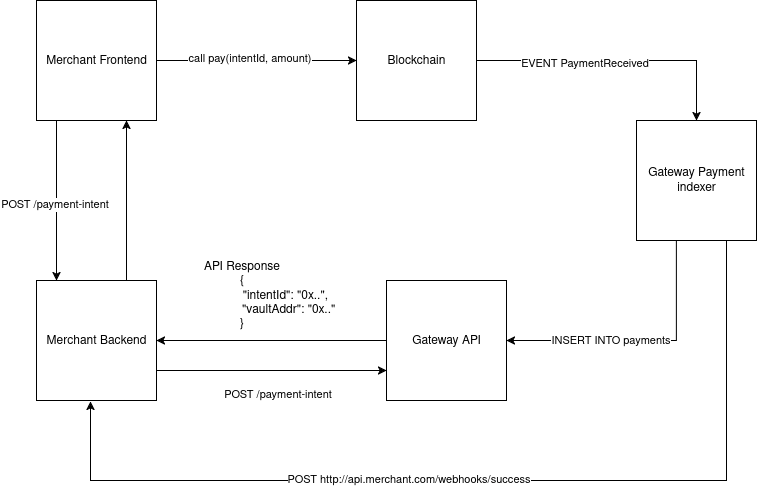

The diagram above was exported from draw.io. Its source (the exported page's mxGraphModel, read from the mxfile embedded in the PNG):
<mxGraphModel dx="1354" dy="800" grid="1" gridSize="10" guides="1" tooltips="1" connect="1" arrows="1" fold="1" page="1" pageScale="1" pageWidth="850" pageHeight="1100" math="0" shadow="0">
  <root>
    <mxCell id="0" />
    <mxCell id="1" parent="0" />
    <mxCell id="tSHkx7jCyd2OkyqJFWqU-5" style="edgeStyle=orthogonalEdgeStyle;rounded=0;orthogonalLoop=1;jettySize=auto;html=1;" edge="1" parent="1" source="tSHkx7jCyd2OkyqJFWqU-1" target="tSHkx7jCyd2OkyqJFWqU-2">
      <mxGeometry relative="1" as="geometry">
        <Array as="points">
          <mxPoint x="220" y="340" />
          <mxPoint x="220" y="340" />
        </Array>
      </mxGeometry>
    </mxCell>
    <mxCell id="tSHkx7jCyd2OkyqJFWqU-6" value="POST /payment-intent" style="edgeLabel;html=1;align=center;verticalAlign=middle;resizable=0;points=[];" vertex="1" connectable="0" parent="tSHkx7jCyd2OkyqJFWqU-5">
      <mxGeometry x="0.0375" y="-3" relative="1" as="geometry">
        <mxPoint as="offset" />
      </mxGeometry>
    </mxCell>
    <mxCell id="tSHkx7jCyd2OkyqJFWqU-14" style="edgeStyle=orthogonalEdgeStyle;rounded=0;orthogonalLoop=1;jettySize=auto;html=1;exitX=1;exitY=0.5;exitDx=0;exitDy=0;entryX=0;entryY=0.5;entryDx=0;entryDy=0;" edge="1" parent="1" source="tSHkx7jCyd2OkyqJFWqU-1" target="tSHkx7jCyd2OkyqJFWqU-4">
      <mxGeometry relative="1" as="geometry" />
    </mxCell>
    <mxCell id="tSHkx7jCyd2OkyqJFWqU-15" value="&lt;div&gt;call pay(intentId, amount)&lt;/div&gt;&lt;div&gt;&lt;br&gt;&lt;/div&gt;" style="edgeLabel;html=1;align=center;verticalAlign=middle;resizable=0;points=[];" vertex="1" connectable="0" parent="tSHkx7jCyd2OkyqJFWqU-14">
      <mxGeometry x="-0.08" y="-4" relative="1" as="geometry">
        <mxPoint as="offset" />
      </mxGeometry>
    </mxCell>
    <mxCell id="tSHkx7jCyd2OkyqJFWqU-1" value="Merchant Frontend" style="whiteSpace=wrap;html=1;aspect=fixed;" vertex="1" parent="1">
      <mxGeometry x="200" y="120" width="120" height="120" as="geometry" />
    </mxCell>
    <mxCell id="tSHkx7jCyd2OkyqJFWqU-7" style="edgeStyle=orthogonalEdgeStyle;rounded=0;orthogonalLoop=1;jettySize=auto;html=1;entryX=0;entryY=0.5;entryDx=0;entryDy=0;" edge="1" parent="1">
      <mxGeometry relative="1" as="geometry">
        <mxPoint x="320" y="490" as="sourcePoint" />
        <mxPoint x="550" y="490" as="targetPoint" />
      </mxGeometry>
    </mxCell>
    <mxCell id="tSHkx7jCyd2OkyqJFWqU-8" value="&lt;div&gt;POST /payment-intent&lt;/div&gt;&lt;div&gt;&lt;br&gt;&lt;/div&gt;" style="edgeLabel;html=1;align=center;verticalAlign=middle;resizable=0;points=[];" vertex="1" connectable="0" parent="tSHkx7jCyd2OkyqJFWqU-7">
      <mxGeometry y="-2" relative="1" as="geometry">
        <mxPoint x="5" y="28" as="offset" />
      </mxGeometry>
    </mxCell>
    <mxCell id="tSHkx7jCyd2OkyqJFWqU-13" style="edgeStyle=orthogonalEdgeStyle;rounded=0;orthogonalLoop=1;jettySize=auto;html=1;exitX=0.75;exitY=0;exitDx=0;exitDy=0;entryX=0.75;entryY=1;entryDx=0;entryDy=0;" edge="1" parent="1" source="tSHkx7jCyd2OkyqJFWqU-2" target="tSHkx7jCyd2OkyqJFWqU-1">
      <mxGeometry relative="1" as="geometry" />
    </mxCell>
    <mxCell id="tSHkx7jCyd2OkyqJFWqU-2" value="&lt;div&gt;Merchant Backend&lt;/div&gt;" style="whiteSpace=wrap;html=1;aspect=fixed;" vertex="1" parent="1">
      <mxGeometry x="200" y="400" width="120" height="120" as="geometry" />
    </mxCell>
    <mxCell id="tSHkx7jCyd2OkyqJFWqU-10" style="edgeStyle=orthogonalEdgeStyle;rounded=0;orthogonalLoop=1;jettySize=auto;html=1;entryX=1;entryY=0.5;entryDx=0;entryDy=0;" edge="1" parent="1" source="tSHkx7jCyd2OkyqJFWqU-3" target="tSHkx7jCyd2OkyqJFWqU-2">
      <mxGeometry relative="1" as="geometry" />
    </mxCell>
    <mxCell id="tSHkx7jCyd2OkyqJFWqU-3" value="Gateway API" style="whiteSpace=wrap;html=1;aspect=fixed;" vertex="1" parent="1">
      <mxGeometry x="550" y="400" width="120" height="120" as="geometry" />
    </mxCell>
    <mxCell id="tSHkx7jCyd2OkyqJFWqU-17" style="edgeStyle=orthogonalEdgeStyle;rounded=0;orthogonalLoop=1;jettySize=auto;html=1;entryX=0.5;entryY=0;entryDx=0;entryDy=0;" edge="1" parent="1" source="tSHkx7jCyd2OkyqJFWqU-4" target="tSHkx7jCyd2OkyqJFWqU-16">
      <mxGeometry relative="1" as="geometry" />
    </mxCell>
    <mxCell id="tSHkx7jCyd2OkyqJFWqU-19" value="EVENT PaymentReceived " style="edgeLabel;html=1;align=center;verticalAlign=middle;resizable=0;points=[];" vertex="1" connectable="0" parent="tSHkx7jCyd2OkyqJFWqU-17">
      <mxGeometry x="-0.2357" y="-2" relative="1" as="geometry">
        <mxPoint as="offset" />
      </mxGeometry>
    </mxCell>
    <mxCell id="tSHkx7jCyd2OkyqJFWqU-4" value="Blockchain" style="whiteSpace=wrap;html=1;aspect=fixed;" vertex="1" parent="1">
      <mxGeometry x="520" y="120" width="120" height="120" as="geometry" />
    </mxCell>
    <mxCell id="tSHkx7jCyd2OkyqJFWqU-12" value="API Response &lt;br&gt;&lt;div align=&quot;center&quot;&gt;{&lt;br&gt;&lt;span style=&quot;white-space: pre;&quot;&gt;&#09;&lt;/span&gt;&lt;span style=&quot;white-space: pre;&quot;&gt;&#09;&lt;/span&gt;&lt;span style=&quot;white-space: pre;&quot;&gt;&#09;&lt;/span&gt;&amp;nbsp; &quot;intentId&quot;: &quot;0x..&quot;,&lt;br&gt;&lt;span style=&quot;white-space: pre;&quot;&gt;&#09;&lt;/span&gt;&lt;span style=&quot;white-space: pre;&quot;&gt;&#09;&lt;/span&gt;&lt;span style=&quot;white-space: pre;&quot;&gt;&#09;&lt;/span&gt;&amp;nbsp;&amp;nbsp;&amp;nbsp; &quot;vaultAddr&quot;: &quot;0x..&quot;&lt;br&gt;}&lt;/div&gt;" style="text;html=1;align=center;verticalAlign=middle;resizable=0;points=[];autosize=1;strokeColor=none;fillColor=none;" vertex="1" parent="1">
      <mxGeometry x="300" y="370" width="210" height="90" as="geometry" />
    </mxCell>
    <mxCell id="tSHkx7jCyd2OkyqJFWqU-18" style="edgeStyle=orthogonalEdgeStyle;rounded=0;orthogonalLoop=1;jettySize=auto;html=1;entryX=1;entryY=0.5;entryDx=0;entryDy=0;" edge="1" parent="1" source="tSHkx7jCyd2OkyqJFWqU-16" target="tSHkx7jCyd2OkyqJFWqU-3">
      <mxGeometry relative="1" as="geometry">
        <Array as="points">
          <mxPoint x="840" y="460" />
        </Array>
      </mxGeometry>
    </mxCell>
    <mxCell id="tSHkx7jCyd2OkyqJFWqU-21" value="INSERT INTO payments" style="edgeLabel;html=1;align=center;verticalAlign=middle;resizable=0;points=[];" vertex="1" connectable="0" parent="tSHkx7jCyd2OkyqJFWqU-18">
      <mxGeometry x="0.24" y="-1" relative="1" as="geometry">
        <mxPoint as="offset" />
      </mxGeometry>
    </mxCell>
    <mxCell id="tSHkx7jCyd2OkyqJFWqU-16" value="Gateway Payment indexer" style="whiteSpace=wrap;html=1;aspect=fixed;" vertex="1" parent="1">
      <mxGeometry x="800" y="240" width="120" height="120" as="geometry" />
    </mxCell>
    <mxCell id="tSHkx7jCyd2OkyqJFWqU-22" style="edgeStyle=orthogonalEdgeStyle;rounded=0;orthogonalLoop=1;jettySize=auto;html=1;exitX=0.75;exitY=1;exitDx=0;exitDy=0;entryX=0.45;entryY=1.008;entryDx=0;entryDy=0;entryPerimeter=0;" edge="1" parent="1" source="tSHkx7jCyd2OkyqJFWqU-16" target="tSHkx7jCyd2OkyqJFWqU-2">
      <mxGeometry relative="1" as="geometry">
        <Array as="points">
          <mxPoint x="890" y="600" />
          <mxPoint x="254" y="600" />
        </Array>
      </mxGeometry>
    </mxCell>
    <mxCell id="tSHkx7jCyd2OkyqJFWqU-23" value="POST http://api.merchant.com/webhooks/success" style="edgeLabel;html=1;align=center;verticalAlign=middle;resizable=0;points=[];" vertex="1" connectable="0" parent="tSHkx7jCyd2OkyqJFWqU-22">
      <mxGeometry x="0.1706" y="-2" relative="1" as="geometry">
        <mxPoint as="offset" />
      </mxGeometry>
    </mxCell>
  </root>
</mxGraphModel>